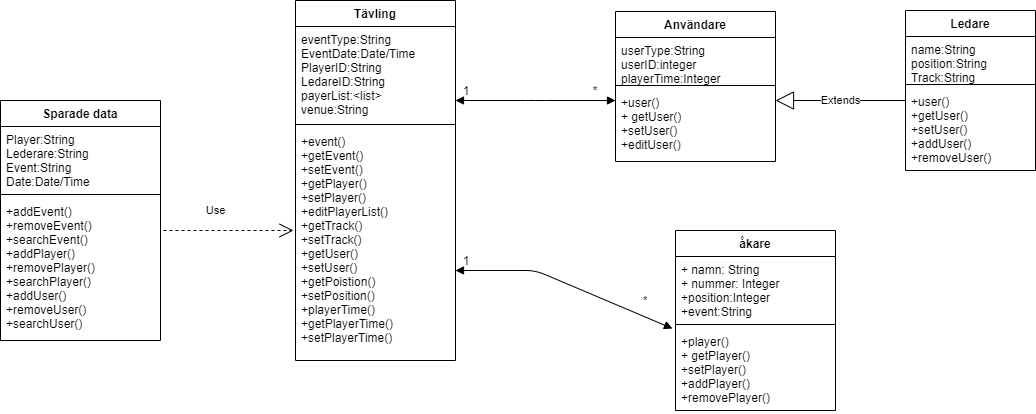

The diagram above was exported from draw.io. Its source (the exported page's mxGraphModel, read from the mxfile embedded in the PNG):
<mxGraphModel dx="1913" dy="806" grid="1" gridSize="10" guides="1" tooltips="1" connect="1" arrows="1" fold="1" page="1" pageScale="1" pageWidth="827" pageHeight="1169" math="0" shadow="0">
  <root>
    <mxCell id="0" />
    <mxCell id="1" parent="0" />
    <mxCell id="RIntstsPo6-J71IN1Oyy-24" value="Sparade data" style="swimlane;fontStyle=1;align=center;verticalAlign=top;childLayout=stackLayout;horizontal=1;startSize=26;horizontalStack=0;resizeParent=1;resizeParentMax=0;resizeLast=0;collapsible=1;marginBottom=0;" parent="1" vertex="1">
      <mxGeometry x="-215" y="180" width="160" height="240" as="geometry" />
    </mxCell>
    <mxCell id="RIntstsPo6-J71IN1Oyy-25" value="Player:String&#10;Lederare:String&#10;Event:String&#10;Date:Date/Time" style="text;strokeColor=none;fillColor=none;align=left;verticalAlign=top;spacingLeft=4;spacingRight=4;overflow=hidden;rotatable=0;points=[[0,0.5],[1,0.5]];portConstraint=eastwest;" parent="RIntstsPo6-J71IN1Oyy-24" vertex="1">
      <mxGeometry y="26" width="160" height="64" as="geometry" />
    </mxCell>
    <mxCell id="RIntstsPo6-J71IN1Oyy-26" value="" style="line;strokeWidth=1;fillColor=none;align=left;verticalAlign=middle;spacingTop=-1;spacingLeft=3;spacingRight=3;rotatable=0;labelPosition=right;points=[];portConstraint=eastwest;" parent="RIntstsPo6-J71IN1Oyy-24" vertex="1">
      <mxGeometry y="90" width="160" height="8" as="geometry" />
    </mxCell>
    <mxCell id="RIntstsPo6-J71IN1Oyy-27" value="+addEvent()&#10;+removeEvent()&#10;+searchEvent()&#10;+addPlayer()&#10;+removePlayer()&#10;+searchPlayer()&#10;+addUser()&#10;+removeUser()&#10;+searchUser()&#10;&#10;" style="text;strokeColor=none;fillColor=none;align=left;verticalAlign=top;spacingLeft=4;spacingRight=4;overflow=hidden;rotatable=0;points=[[0,0.5],[1,0.5]];portConstraint=eastwest;" parent="RIntstsPo6-J71IN1Oyy-24" vertex="1">
      <mxGeometry y="98" width="160" height="142" as="geometry" />
    </mxCell>
    <mxCell id="cJJvjKo671-7dEpz69yA-1" value="Användare" style="swimlane;fontStyle=1;align=center;verticalAlign=top;childLayout=stackLayout;horizontal=1;startSize=26;horizontalStack=0;resizeParent=1;resizeParentMax=0;resizeLast=0;collapsible=1;marginBottom=0;" parent="1" vertex="1">
      <mxGeometry x="400" y="91" width="160" height="150" as="geometry" />
    </mxCell>
    <mxCell id="cJJvjKo671-7dEpz69yA-2" value="userType:String&#10;userID:integer&#10;playerTime:Integer" style="text;strokeColor=none;fillColor=none;align=left;verticalAlign=top;spacingLeft=4;spacingRight=4;overflow=hidden;rotatable=0;points=[[0,0.5],[1,0.5]];portConstraint=eastwest;" parent="cJJvjKo671-7dEpz69yA-1" vertex="1">
      <mxGeometry y="26" width="160" height="44" as="geometry" />
    </mxCell>
    <mxCell id="cJJvjKo671-7dEpz69yA-3" value="" style="line;strokeWidth=1;fillColor=none;align=left;verticalAlign=middle;spacingTop=-1;spacingLeft=3;spacingRight=3;rotatable=0;labelPosition=right;points=[];portConstraint=eastwest;" parent="cJJvjKo671-7dEpz69yA-1" vertex="1">
      <mxGeometry y="70" width="160" height="8" as="geometry" />
    </mxCell>
    <mxCell id="cJJvjKo671-7dEpz69yA-4" value="+user()&#10;+ getUser()&#10;+setUser()&#10;+editUser()&#10;" style="text;strokeColor=none;fillColor=none;align=left;verticalAlign=top;spacingLeft=4;spacingRight=4;overflow=hidden;rotatable=0;points=[[0,0.5],[1,0.5]];portConstraint=eastwest;" parent="cJJvjKo671-7dEpz69yA-1" vertex="1">
      <mxGeometry y="78" width="160" height="72" as="geometry" />
    </mxCell>
    <mxCell id="RIntstsPo6-J71IN1Oyy-33" value="Ledare" style="swimlane;fontStyle=1;align=center;verticalAlign=top;childLayout=stackLayout;horizontal=1;startSize=26;horizontalStack=0;resizeParent=1;resizeParentMax=0;resizeLast=0;collapsible=1;marginBottom=0;" parent="1" vertex="1">
      <mxGeometry x="690" y="90" width="130" height="160" as="geometry" />
    </mxCell>
    <mxCell id="RIntstsPo6-J71IN1Oyy-34" value="name:String&#10;position:String&#10;Track:String" style="text;strokeColor=none;fillColor=none;align=left;verticalAlign=top;spacingLeft=4;spacingRight=4;overflow=hidden;rotatable=0;points=[[0,0.5],[1,0.5]];portConstraint=eastwest;" parent="RIntstsPo6-J71IN1Oyy-33" vertex="1">
      <mxGeometry y="26" width="130" height="44" as="geometry" />
    </mxCell>
    <mxCell id="RIntstsPo6-J71IN1Oyy-35" value="" style="line;strokeWidth=1;fillColor=none;align=left;verticalAlign=middle;spacingTop=-1;spacingLeft=3;spacingRight=3;rotatable=0;labelPosition=right;points=[];portConstraint=eastwest;" parent="RIntstsPo6-J71IN1Oyy-33" vertex="1">
      <mxGeometry y="70" width="130" height="8" as="geometry" />
    </mxCell>
    <mxCell id="RIntstsPo6-J71IN1Oyy-43" value="+user()&#10;+getUser()&#10;+setUser()&#10;+addUser()&#10;+removeUser()" style="text;strokeColor=none;fillColor=none;align=left;verticalAlign=top;spacingLeft=4;spacingRight=4;overflow=hidden;rotatable=0;points=[[0,0.5],[1,0.5]];portConstraint=eastwest;" parent="RIntstsPo6-J71IN1Oyy-33" vertex="1">
      <mxGeometry y="78" width="130" height="82" as="geometry" />
    </mxCell>
    <mxCell id="RIntstsPo6-J71IN1Oyy-49" value="Tävling" style="swimlane;fontStyle=1;align=center;verticalAlign=top;childLayout=stackLayout;horizontal=1;startSize=26;horizontalStack=0;resizeParent=1;resizeParentMax=0;resizeLast=0;collapsible=1;marginBottom=0;" parent="1" vertex="1">
      <mxGeometry x="80" y="80" width="160" height="360" as="geometry" />
    </mxCell>
    <mxCell id="RIntstsPo6-J71IN1Oyy-50" value="eventType:String&#10;EventDate:Date/Time&#10;PlayerID:String&#10;LedareID:String&#10;payerList:&lt;list&gt;&#10;venue:String" style="text;strokeColor=none;fillColor=none;align=left;verticalAlign=top;spacingLeft=4;spacingRight=4;overflow=hidden;rotatable=0;points=[[0,0.5],[1,0.5]];portConstraint=eastwest;" parent="RIntstsPo6-J71IN1Oyy-49" vertex="1">
      <mxGeometry y="26" width="160" height="94" as="geometry" />
    </mxCell>
    <mxCell id="RIntstsPo6-J71IN1Oyy-51" value="" style="line;strokeWidth=1;fillColor=none;align=left;verticalAlign=middle;spacingTop=-1;spacingLeft=3;spacingRight=3;rotatable=0;labelPosition=right;points=[];portConstraint=eastwest;" parent="RIntstsPo6-J71IN1Oyy-49" vertex="1">
      <mxGeometry y="120" width="160" height="8" as="geometry" />
    </mxCell>
    <mxCell id="RIntstsPo6-J71IN1Oyy-52" value="+event()&#10;+getEvent()&#10;+setEvent()&#10;+getPlayer()&#10;+setPlayer()&#10;+editPlayerList()&#10;+getTrack()&#10;+setTrack()&#10;+getUser()&#10;+setUser()&#10;+getPoistion()&#10;+setPosition()&#10;+playerTime()&#10;+getPlayerTime()&#10;+setPlayerTime()&#10;&#10;&#10;" style="text;strokeColor=none;fillColor=none;align=left;verticalAlign=top;spacingLeft=4;spacingRight=4;overflow=hidden;rotatable=0;points=[[0,0.5],[1,0.5]];portConstraint=eastwest;" parent="RIntstsPo6-J71IN1Oyy-49" vertex="1">
      <mxGeometry y="128" width="160" height="232" as="geometry" />
    </mxCell>
    <mxCell id="JmgyIi88r7RPxT63OUjz-8" value="åkare" style="swimlane;fontStyle=1;align=center;verticalAlign=top;childLayout=stackLayout;horizontal=1;startSize=26;horizontalStack=0;resizeParent=1;resizeParentMax=0;resizeLast=0;collapsible=1;marginBottom=0;" parent="1" vertex="1">
      <mxGeometry x="460" y="310" width="160" height="180" as="geometry" />
    </mxCell>
    <mxCell id="JmgyIi88r7RPxT63OUjz-9" value="+ namn: String&#10;+ nummer: Integer&#10;+position:Integer&#10;+event:String&#10;" style="text;strokeColor=none;fillColor=none;align=left;verticalAlign=top;spacingLeft=4;spacingRight=4;overflow=hidden;rotatable=0;points=[[0,0.5],[1,0.5]];portConstraint=eastwest;" parent="JmgyIi88r7RPxT63OUjz-8" vertex="1">
      <mxGeometry y="26" width="160" height="64" as="geometry" />
    </mxCell>
    <mxCell id="JmgyIi88r7RPxT63OUjz-10" value="" style="line;strokeWidth=1;fillColor=none;align=left;verticalAlign=middle;spacingTop=-1;spacingLeft=3;spacingRight=3;rotatable=0;labelPosition=right;points=[];portConstraint=eastwest;" parent="JmgyIi88r7RPxT63OUjz-8" vertex="1">
      <mxGeometry y="90" width="160" height="8" as="geometry" />
    </mxCell>
    <mxCell id="JmgyIi88r7RPxT63OUjz-11" value="+player()&#10;+ getPlayer()&#10;+setPlayer()&#10;+addPlayer()&#10;+removePlayer()&#10;" style="text;strokeColor=none;fillColor=none;align=left;verticalAlign=top;spacingLeft=4;spacingRight=4;overflow=hidden;rotatable=0;points=[[0,0.5],[1,0.5]];portConstraint=eastwest;" parent="JmgyIi88r7RPxT63OUjz-8" vertex="1">
      <mxGeometry y="98" width="160" height="82" as="geometry" />
    </mxCell>
    <mxCell id="JmgyIi88r7RPxT63OUjz-13" value="Extends" style="endArrow=block;endSize=16;endFill=0;html=1;" parent="1" edge="1">
      <mxGeometry width="160" relative="1" as="geometry">
        <mxPoint x="690" y="180" as="sourcePoint" />
        <mxPoint x="560" y="180" as="targetPoint" />
      </mxGeometry>
    </mxCell>
    <mxCell id="JmgyIi88r7RPxT63OUjz-14" value="" style="endArrow=block;startArrow=block;endFill=1;startFill=1;html=1;" parent="1" edge="1">
      <mxGeometry width="160" relative="1" as="geometry">
        <mxPoint x="240" y="180" as="sourcePoint" />
        <mxPoint x="400" y="180" as="targetPoint" />
        <Array as="points">
          <mxPoint x="320" y="180" />
        </Array>
      </mxGeometry>
    </mxCell>
    <mxCell id="JmgyIi88r7RPxT63OUjz-15" value="1" style="text;html=1;strokeColor=none;fillColor=none;align=center;verticalAlign=middle;whiteSpace=wrap;rounded=0;" parent="1" vertex="1">
      <mxGeometry x="231" y="160" width="40" height="20" as="geometry" />
    </mxCell>
    <mxCell id="JmgyIi88r7RPxT63OUjz-16" value="*" style="text;html=1;strokeColor=none;fillColor=none;align=center;verticalAlign=middle;whiteSpace=wrap;rounded=0;" parent="1" vertex="1">
      <mxGeometry x="360" y="160" width="40" height="20" as="geometry" />
    </mxCell>
    <mxCell id="JmgyIi88r7RPxT63OUjz-18" value="1" style="text;html=1;strokeColor=none;fillColor=none;align=center;verticalAlign=middle;whiteSpace=wrap;rounded=0;" parent="1" vertex="1">
      <mxGeometry x="231" y="330" width="40" height="20" as="geometry" />
    </mxCell>
    <mxCell id="JmgyIi88r7RPxT63OUjz-19" value="*" style="text;html=1;strokeColor=none;fillColor=none;align=center;verticalAlign=middle;whiteSpace=wrap;rounded=0;" parent="1" vertex="1">
      <mxGeometry x="410" y="370" width="40" height="20" as="geometry" />
    </mxCell>
    <mxCell id="JmgyIi88r7RPxT63OUjz-20" value="" style="endArrow=block;startArrow=block;endFill=1;startFill=1;html=1;entryX=-0.019;entryY=0;entryDx=0;entryDy=0;entryPerimeter=0;" parent="1" target="JmgyIi88r7RPxT63OUjz-11" edge="1">
      <mxGeometry width="160" relative="1" as="geometry">
        <mxPoint x="240" y="350" as="sourcePoint" />
        <mxPoint x="400" y="350" as="targetPoint" />
        <Array as="points">
          <mxPoint x="320" y="350" />
        </Array>
      </mxGeometry>
    </mxCell>
    <mxCell id="JmgyIi88r7RPxT63OUjz-21" value="Use" style="endArrow=open;endSize=12;dashed=1;html=1;" parent="1" edge="1">
      <mxGeometry x="-0.2" y="20" width="160" relative="1" as="geometry">
        <mxPoint x="-52" y="310" as="sourcePoint" />
        <mxPoint x="78" y="310" as="targetPoint" />
        <Array as="points">
          <mxPoint x="10" y="310" />
        </Array>
        <mxPoint as="offset" />
      </mxGeometry>
    </mxCell>
  </root>
</mxGraphModel>